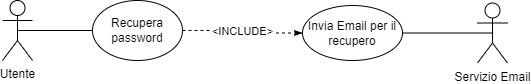

The diagram above was exported from draw.io. Its source (the exported page's mxGraphModel, read from the mxfile embedded in the PNG):
<mxGraphModel dx="1422" dy="903" grid="1" gridSize="10" guides="1" tooltips="1" connect="1" arrows="1" fold="1" page="1" pageScale="1" pageWidth="1169" pageHeight="827" math="0" shadow="0">
  <root>
    <mxCell id="pZHxOdj8yDRKEq_KI20--0" />
    <mxCell id="pZHxOdj8yDRKEq_KI20--1" parent="pZHxOdj8yDRKEq_KI20--0" />
    <mxCell id="pZHxOdj8yDRKEq_KI20--2" style="edgeStyle=orthogonalEdgeStyle;rounded=0;orthogonalLoop=1;jettySize=auto;html=1;exitX=0.5;exitY=0.5;exitDx=0;exitDy=0;exitPerimeter=0;entryX=0;entryY=0.5;entryDx=0;entryDy=0;startArrow=none;startFill=0;endArrow=none;endFill=0;" edge="1" parent="pZHxOdj8yDRKEq_KI20--1" source="pZHxOdj8yDRKEq_KI20--4" target="pZHxOdj8yDRKEq_KI20--5">
      <mxGeometry relative="1" as="geometry">
        <mxPoint x="240" y="270" as="targetPoint" />
        <Array as="points">
          <mxPoint x="240" y="320" />
          <mxPoint x="240" y="320" />
        </Array>
      </mxGeometry>
    </mxCell>
    <mxCell id="pZHxOdj8yDRKEq_KI20--4" value="Utente" style="shape=umlActor;verticalLabelPosition=bottom;verticalAlign=top;html=1;outlineConnect=0;" vertex="1" parent="pZHxOdj8yDRKEq_KI20--1">
      <mxGeometry x="110" y="290" width="30" height="60" as="geometry" />
    </mxCell>
    <mxCell id="pZHxOdj8yDRKEq_KI20--5" value="Recupera password" style="ellipse;whiteSpace=wrap;html=1;" vertex="1" parent="pZHxOdj8yDRKEq_KI20--1">
      <mxGeometry x="200" y="290" width="90" height="60" as="geometry" />
    </mxCell>
    <mxCell id="0BtVzMPFGbyi_IHzam6d-0" value="&amp;lt;INCLUDE&amp;gt;" style="edgeStyle=orthogonalEdgeStyle;rounded=0;orthogonalLoop=1;jettySize=auto;html=1;exitX=1;exitY=0.5;exitDx=0;exitDy=0;dashed=1;startArrow=none;startFill=0;endArrow=classicThin;endFill=1;entryX=0;entryY=0.5;entryDx=0;entryDy=0;" edge="1" parent="pZHxOdj8yDRKEq_KI20--1" target="0BtVzMPFGbyi_IHzam6d-1" source="pZHxOdj8yDRKEq_KI20--5">
      <mxGeometry relative="1" as="geometry">
        <mxPoint x="510" y="320" as="targetPoint" />
        <mxPoint x="320" y="320" as="sourcePoint" />
      </mxGeometry>
    </mxCell>
    <mxCell id="0BtVzMPFGbyi_IHzam6d-1" value="Invia Email per il recupero" style="ellipse;whiteSpace=wrap;html=1;" vertex="1" parent="pZHxOdj8yDRKEq_KI20--1">
      <mxGeometry x="410" y="295" width="100" height="55" as="geometry" />
    </mxCell>
    <mxCell id="4ottUMJ4rwErM6r2Fm4H-0" style="edgeStyle=orthogonalEdgeStyle;rounded=0;orthogonalLoop=1;jettySize=auto;html=1;exitX=0.5;exitY=0.5;exitDx=0;exitDy=0;exitPerimeter=0;startArrow=none;startFill=0;endArrow=none;endFill=0;entryX=1;entryY=0.5;entryDx=0;entryDy=0;" edge="1" parent="pZHxOdj8yDRKEq_KI20--1" source="4ottUMJ4rwErM6r2Fm4H-1" target="0BtVzMPFGbyi_IHzam6d-1">
      <mxGeometry relative="1" as="geometry">
        <mxPoint x="600" y="310" as="targetPoint" />
      </mxGeometry>
    </mxCell>
    <mxCell id="4ottUMJ4rwErM6r2Fm4H-1" value="Servizio Email" style="shape=umlActor;verticalLabelPosition=bottom;verticalAlign=top;html=1;outlineConnect=0;" vertex="1" parent="pZHxOdj8yDRKEq_KI20--1">
      <mxGeometry x="585" y="292.5" width="30" height="60" as="geometry" />
    </mxCell>
  </root>
</mxGraphModel>